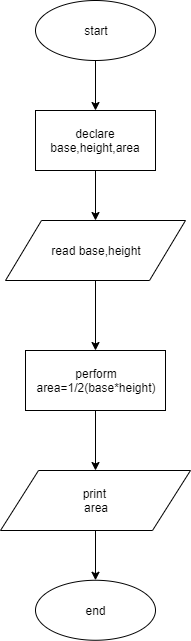

The diagram above was exported from draw.io. Its source (the exported page's mxGraphModel, read from the mxfile embedded in the PNG):
<mxGraphModel dx="939" dy="448" grid="1" gridSize="10" guides="1" tooltips="1" connect="1" arrows="1" fold="1" page="1" pageScale="1" pageWidth="850" pageHeight="1100" math="0" shadow="0">
  <root>
    <mxCell id="0" />
    <mxCell id="1" parent="0" />
    <mxCell id="Vo2WeeVslKdt9JdbKLHB-1" value="" style="edgeStyle=orthogonalEdgeStyle;rounded=0;orthogonalLoop=1;jettySize=auto;html=1;" edge="1" parent="1" source="Vo2WeeVslKdt9JdbKLHB-2" target="Vo2WeeVslKdt9JdbKLHB-4">
      <mxGeometry relative="1" as="geometry" />
    </mxCell>
    <mxCell id="Vo2WeeVslKdt9JdbKLHB-2" value="start" style="ellipse;whiteSpace=wrap;html=1;" vertex="1" parent="1">
      <mxGeometry x="340" y="50" width="120" height="60" as="geometry" />
    </mxCell>
    <mxCell id="Vo2WeeVslKdt9JdbKLHB-3" value="" style="edgeStyle=orthogonalEdgeStyle;rounded=0;orthogonalLoop=1;jettySize=auto;html=1;" edge="1" parent="1" source="Vo2WeeVslKdt9JdbKLHB-4" target="Vo2WeeVslKdt9JdbKLHB-6">
      <mxGeometry relative="1" as="geometry" />
    </mxCell>
    <mxCell id="Vo2WeeVslKdt9JdbKLHB-4" value="declare base,height,area" style="rounded=0;whiteSpace=wrap;html=1;" vertex="1" parent="1">
      <mxGeometry x="340" y="160" width="120" height="60" as="geometry" />
    </mxCell>
    <mxCell id="Vo2WeeVslKdt9JdbKLHB-5" value="" style="edgeStyle=orthogonalEdgeStyle;rounded=0;orthogonalLoop=1;jettySize=auto;html=1;" edge="1" parent="1" source="Vo2WeeVslKdt9JdbKLHB-6">
      <mxGeometry relative="1" as="geometry">
        <mxPoint x="400" y="400" as="targetPoint" />
      </mxGeometry>
    </mxCell>
    <mxCell id="Vo2WeeVslKdt9JdbKLHB-6" value="read base,height" style="shape=parallelogram;perimeter=parallelogramPerimeter;whiteSpace=wrap;html=1;" vertex="1" parent="1">
      <mxGeometry x="310" y="270" width="180" height="60" as="geometry" />
    </mxCell>
    <mxCell id="Vo2WeeVslKdt9JdbKLHB-7" style="edgeStyle=orthogonalEdgeStyle;rounded=0;orthogonalLoop=1;jettySize=auto;html=1;" edge="1" parent="1" source="Vo2WeeVslKdt9JdbKLHB-11">
      <mxGeometry relative="1" as="geometry">
        <mxPoint x="400" y="460" as="sourcePoint" />
        <mxPoint x="400" y="570" as="targetPoint" />
      </mxGeometry>
    </mxCell>
    <mxCell id="Vo2WeeVslKdt9JdbKLHB-8" value="" style="edgeStyle=orthogonalEdgeStyle;rounded=0;orthogonalLoop=1;jettySize=auto;html=1;" edge="1" parent="1" source="Vo2WeeVslKdt9JdbKLHB-11" target="Vo2WeeVslKdt9JdbKLHB-9">
      <mxGeometry relative="1" as="geometry" />
    </mxCell>
    <mxCell id="Vo2WeeVslKdt9JdbKLHB-9" value="end" style="ellipse;whiteSpace=wrap;html=1;" vertex="1" parent="1">
      <mxGeometry x="340" y="629.76416015625" width="120" height="60" as="geometry" />
    </mxCell>
    <mxCell id="Vo2WeeVslKdt9JdbKLHB-10" value="perform&lt;br&gt;area=1/2(base*height)" style="rounded=0;whiteSpace=wrap;html=1;" vertex="1" parent="1">
      <mxGeometry x="330" y="400" width="140" height="60" as="geometry" />
    </mxCell>
    <mxCell id="Vo2WeeVslKdt9JdbKLHB-11" value="print&amp;nbsp;&lt;br&gt;area" style="shape=parallelogram;perimeter=parallelogramPerimeter;whiteSpace=wrap;html=1;" vertex="1" parent="1">
      <mxGeometry x="305" y="520" width="190" height="60" as="geometry" />
    </mxCell>
    <mxCell id="Vo2WeeVslKdt9JdbKLHB-12" style="edgeStyle=orthogonalEdgeStyle;rounded=0;orthogonalLoop=1;jettySize=auto;html=1;" edge="1" parent="1" target="Vo2WeeVslKdt9JdbKLHB-11">
      <mxGeometry relative="1" as="geometry">
        <mxPoint x="400" y="460" as="sourcePoint" />
        <mxPoint x="400" y="570" as="targetPoint" />
      </mxGeometry>
    </mxCell>
  </root>
</mxGraphModel>